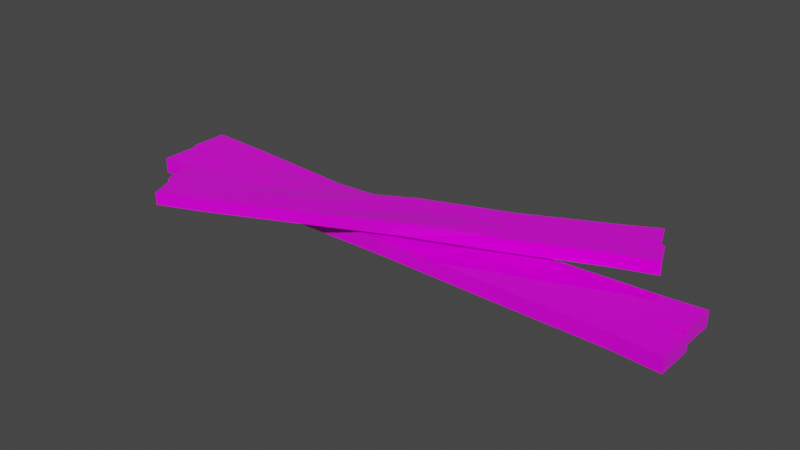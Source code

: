 # Source: boards.blend  (saved by Blender 4.0.36; exported with 4.5.12 LTS)
import bpy
from mathutils import Matrix  # noqa: F401  (used for matrix-valued properties, if any)

bpy.ops.wm.read_factory_settings(use_empty=True)
scene = bpy.context.scene
scene.name = 'Scene'

# ---- collections
col_collection = bpy.data.collections.new('Collection'); scene.collection.children.link(col_collection)

# ---- images (referenced by path relative to the original .blend; pixels are not part of the script)
import os
ASSET_DIR = os.environ.get("B2B_ASSET_DIR", "")  # directory of the original .blend (textures are referenced by path, not embedded)
HERE = os.path.dirname(os.path.abspath(__file__))  # packed textures are extracted next to this script under _unpacked/

def load_image(name, relpath, width, height, colorspace="sRGB"):
    """Load a texture the original file referenced (path relative to the .blend, or extracted next to this script)."""
    p = next((c for c in (os.path.join(HERE, relpath), os.path.join(ASSET_DIR, relpath)) if relpath and os.path.exists(c)), "")
    if p:
        img = bpy.data.images.load(p, check_existing=True)
        img.name = name
    else:  # same state as the original file: an image datablock whose file is absent (Cycles renders it pink)
        img = bpy.data.images.new(name, width, height)
        img.source = "FILE"
        img.filepath = "//" + (relpath or name)
    img.colorspace_settings.name = colorspace
    return img
img_woodtexture = load_image('WoodTexture', 'WoodTexture.png', 1024, 1024, 'sRGB')

# ---- materials (node trees are filled in below, after node groups)
mat_material_002 = bpy.data.materials.new('Material.002')
mat_material_002.use_transparent_shadow = False

# ---- material node trees
mat_material_002.use_nodes = True; mat_material_002.node_tree.nodes.clear()
_N = mat_material_002.node_tree.nodes; _L = mat_material_002.node_tree.links
n0 = _N.new('ShaderNodeBsdfPrincipled'); n0.name = 'Principled BSDF'; n0.location = (10, 300)
n0.inputs[2].default_value = 0.0
n0.inputs[3].default_value = 1.45
n1 = _N.new('ShaderNodeOutputMaterial'); n1.name = 'Material Output'; n1.location = (300, 300)
n2 = _N.new('ShaderNodeTexImage'); n2.name = 'Image Texture'; n2.location = (-280, 280)
n2.image = img_woodtexture
n2.interpolation = 'Closest'
_L.new(n0.outputs[0], n1.inputs[0])
_L.new(n2.outputs[0], n0.inputs[0])
n1.is_active_output = True

# ---- world
world_world = bpy.data.worlds.new('World'); scene.world = world_world
world_world.use_nodes = True; world_world.node_tree.nodes.clear()
_N = world_world.node_tree.nodes; _L = world_world.node_tree.links
n0 = _N.new('ShaderNodeOutputWorld'); n0.name = 'World Output'; n0.location = (300, 300)
n1 = _N.new('ShaderNodeBackground'); n1.name = 'Background'; n1.location = (10, 300)
n1.inputs[0].default_value = (0.05088, 0.05088, 0.05088, 1.0)
_L.new(n1.outputs[0], n0.inputs[0])
n0.is_active_output = True
world_world.color = (0.05088, 0.05088, 0.05088)
world_world.use_sun_shadow = False
world_world.sun_shadow_jitter_overblur = 0.0

# ---- meshes
me_cube = bpy.data.meshes.new('Cube')
me_cube.from_pydata([(3.0, 0.5, 0.1), (3.0, 0.5, -0.1), (3.0, -0.4663, 0.1), (3.0, -0.4663, -0.1), (-3.0, 0.5, 0.1), (-3.0, 0.5, -0.1), (-3.0, -0.5, 0.1), (-3.0, -0.5, -0.1), (-3.0, 0.0, -0.1), (3.0, 0.0, 0.1), (-3.0, 0.0, 0.1), (3.0, 0.0, -0.1), (3.545, 0.5481, 0.1), (3.545, 0.5481, -0.1), (3.545, 0.0481, -0.1), (3.545, 0.0481, 0.1), (3.598, -0.5112, 0.1), (3.598, -0.5112, -0.1), (3.598, -0.01119, 0.1), (3.598, -0.01119, -0.1), (-3.685, -0.03834, -0.07158), (-3.685, -0.5383, -0.07158), (-3.685, -0.5383, 0.1284), (-3.685, -0.03834, 0.1284), (-3.784, 0.5329, 0.1), (-3.784, 0.5329, -0.1), (-3.784, 0.03289, 0.1), (-3.784, 0.03289, -0.1), (0.0, 0.5, -0.1), (0.0, -0.5, 0.149), (0.0, -0.5, -0.05102), (0.0, 0.5, 0.1), (0.0, 0.0, -0.1), (0.0, 0.0, 0.1), (-1.5, 0.4609, -0.1469), (-1.5, -0.4539, 0.1), (-1.5, 0.0, -0.1), (-1.5, -0.4539, -0.1), (-1.5, 0.4609, 0.05312), (-1.5, 0.0, 0.1), (1.5, -0.4539, -0.1), (1.5, 0.4251, 0.1), (1.5, 0.0, 0.1), (1.5, 0.4251, -0.1), (1.5, -0.4539, 0.1), (1.5, 0.0, -0.1)], [], [(39, 10, 6, 35), (37, 35, 6, 7), (10, 4, 24, 26), (45, 11, 3, 40), (9, 2, 16, 18), (43, 41, 0, 1), (1, 0, 12, 13), (43, 1, 11, 45), (8, 7, 21, 20), (38, 4, 10, 39), (13, 12, 15, 14), (0, 9, 15, 12), (11, 1, 13, 14), (9, 11, 14, 15), (19, 18, 16, 17), (11, 9, 18, 19), (2, 3, 17, 16), (3, 11, 19, 17), (21, 22, 23, 20), (10, 8, 20, 23), (7, 6, 22, 21), (6, 10, 23, 22), (27, 26, 24, 25), (8, 10, 26, 27), (4, 5, 25, 24), (5, 8, 27, 25), (41, 31, 33, 42), (34, 28, 32, 36), (34, 38, 31, 28), (36, 32, 30, 37), (40, 44, 29, 30), (42, 33, 29, 44), (8, 36, 37, 7), (5, 4, 38, 34), (5, 34, 36, 8), (31, 38, 39, 33), (30, 29, 35, 37), (33, 39, 35, 29), (9, 42, 44, 2), (3, 2, 44, 40), (0, 41, 42, 9), (28, 43, 45, 32), (28, 31, 41, 43), (32, 45, 40, 30)])
_uv = me_cube.uv_layers.new(name='UVMap')
_uv.uv.foreach_set('vector', [0.07237, 0.6906, 0.0728, 0.8938, 0.005066, 0.894, 0.01089, 0.6908, 0.3241, 0.296, 0.297, 0.296, 0.297, 0.09278, 0.3241, 0.09278, 0.0728, 0.8938, 0.1405, 0.8937, 0.1452, 0.9999, 0.07747, 1.0, 0.2167, 0.7158, 0.2163, 0.919, 0.1531, 0.9189, 0.1552, 0.7157, 0.07111, 0.08098, 0.007944, 0.08111, 0.001695, 0.0001366, 0.06943, 0.0, 0.3305, 0.7156, 0.3576, 0.7156, 0.3576, 0.9189, 0.3305, 0.9189, 0.3305, 0.9189, 0.3576, 0.9189, 0.3576, 0.9928, 0.3305, 0.9928, 0.2743, 0.7159, 0.284, 0.9192, 0.2163, 0.919, 0.2167, 0.7158, 0.218, 0.1062, 0.1503, 0.106, 0.1452, 0.01325, 0.2129, 0.01338, 0.1349, 0.6905, 0.1405, 0.8937, 0.0728, 0.8938, 0.07237, 0.6906, 0.4118, 0.3356, 0.3847, 0.3356, 0.3847, 0.2679, 0.4118, 0.2679, 0.1388, 0.08084, 0.07111, 0.08098, 0.07747, 0.007144, 0.1452, 0.007008, 0.2163, 0.919, 0.284, 0.9192, 0.2904, 0.993, 0.2227, 0.9929, 0.3847, 0.355, 0.3576, 0.355, 0.3576, 0.2811, 0.3847, 0.2811, 0.4118, 0.2679, 0.3847, 0.2679, 0.3847, 0.2001, 0.4118, 0.2001, 0.3576, 0.2001, 0.3847, 0.2001, 0.3847, 0.2811, 0.3576, 0.2811, 0.297, 0.9057, 0.3241, 0.9057, 0.3241, 0.9866, 0.297, 0.9866, 0.1531, 0.9189, 0.2163, 0.919, 0.2146, 1.0, 0.1469, 0.9999, 0.3847, 0.1061, 0.4117, 0.1061, 0.4117, 0.1739, 0.3847, 0.1739, 0.3847, 0.199, 0.3576, 0.2001, 0.3576, 0.1073, 0.3847, 0.1061, 0.3241, 0.09278, 0.297, 0.09278, 0.2932, 0.0, 0.3203, 0.0, 0.005066, 0.894, 0.0728, 0.8938, 0.06773, 0.9866, 0.0, 0.9868, 0.4118, 0.06774, 0.3847, 0.06774, 0.3847, 0.0, 0.4118, 2.98e-08, 0.3576, 0.0, 0.3847, 0.0, 0.3847, 0.1061, 0.3576, 0.1061, 0.3576, 0.1061, 0.3305, 0.1061, 0.3305, 0.0, 0.3576, 0.0, 0.2857, 0.1063, 0.218, 0.1062, 0.2227, 0.0, 0.2904, 0.0001366, 0.1291, 0.2841, 0.1397, 0.4873, 0.07195, 0.4874, 0.07153, 0.2842, 0.2801, 0.3095, 0.2849, 0.5127, 0.2172, 0.5126, 0.2176, 0.3094, 0.3241, 0.3093, 0.3512, 0.3093, 0.3576, 0.5125, 0.3305, 0.5125, 0.2176, 0.3094, 0.2172, 0.5126, 0.1493, 0.5124, 0.1561, 0.3092, 0.3241, 0.7025, 0.297, 0.7025, 0.2904, 0.4992, 0.3175, 0.4992, 0.07153, 0.2842, 0.07195, 0.4874, 0.004112, 0.4876, 0.01004, 0.2843, 0.218, 0.1062, 0.2176, 0.3094, 0.1561, 0.3092, 0.1503, 0.106, 0.3305, 0.1061, 0.3576, 0.1061, 0.3512, 0.3093, 0.3241, 0.3093, 0.2857, 0.1063, 0.2801, 0.3095, 0.2176, 0.3094, 0.218, 0.1062, 0.1397, 0.4873, 0.1349, 0.6905, 0.07237, 0.6906, 0.07195, 0.4874, 0.3175, 0.4992, 0.2904, 0.4992, 0.297, 0.296, 0.3241, 0.296, 0.07195, 0.4874, 0.07237, 0.6906, 0.01089, 0.6908, 0.004112, 0.4876, 0.07111, 0.08098, 0.07153, 0.2842, 0.01004, 0.2843, 0.007944, 0.08111, 0.3241, 0.9057, 0.297, 0.9057, 0.297, 0.7025, 0.3241, 0.7025, 0.1388, 0.08084, 0.1291, 0.2841, 0.07153, 0.2842, 0.07111, 0.08098, 0.2849, 0.5127, 0.2743, 0.7159, 0.2167, 0.7158, 0.2172, 0.5126, 0.3305, 0.5125, 0.3576, 0.5125, 0.3576, 0.7156, 0.3305, 0.7156, 0.2172, 0.5126, 0.2167, 0.7158, 0.1552, 0.7157, 0.1493, 0.5124])
me_cube.materials.append(mat_material_002)
me_cube.use_mirror_vertex_groups = False
me_cube.update()
me_cube_001 = bpy.data.meshes.new('Cube.001')
me_cube_001.from_pydata([(2.104, 1.327, 0.3027), (2.107, 1.321, 0.1393), (2.408, 0.5987, 0.3347), (2.412, 0.5928, 0.1713), (-2.422, -0.5674, 0.2795), (-2.419, -0.5733, 0.1161), (-2.107, -1.321, 0.3126), (-2.104, -1.327, 0.1492), (-2.261, -0.9501, 0.1326), (2.261, 0.9501, 0.3192), (-2.265, -0.9443, 0.296), (2.265, 0.9443, 0.1558), (2.499, 1.535, 0.3032), (2.503, 1.529, 0.1398), (2.66, 1.153, 0.1563), (2.657, 1.158, 0.3198), (2.873, 0.7536, 0.3385), (2.877, 0.7477, 0.1751), (2.716, 1.13, 0.3219), (2.719, 1.125, 0.1585), (-2.766, -1.194, 0.1545), (-2.608, -1.571, 0.171), (-2.612, -1.565, 0.3344), (-2.769, -1.189, 0.3179), (-3.024, -0.7901, 0.2753), (-3.02, -0.7959, 0.1119), (-2.866, -1.167, 0.2919), (-2.863, -1.173, 0.1285), (-0.156, 0.374, 0.1277), (0.1552, -0.3725, 0.3642), (0.1585, -0.3784, 0.2008), (-0.1593, 0.3798, 0.2911), (0.001636, -0.002908, 0.1442), (-0.001636, 0.002908, 0.3076), (-1.274, -0.1304, 0.08485), (-0.99, -0.8128, 0.3169), (-1.13, -0.4765, 0.1384), (-0.9867, -0.8186, 0.1535), (-1.278, -0.1246, 0.2483), (-1.133, -0.4707, 0.3018), (1.276, 0.1286, 0.1651), (0.9958, 0.7969, 0.2994), (1.13, 0.4765, 0.3134), (0.999, 0.7911, 0.1359), (1.273, 0.1344, 0.3285), (1.133, 0.4707, 0.15)], [], [(39, 10, 6, 35), (37, 35, 6, 7), (10, 4, 24, 26), (45, 11, 3, 40), (9, 2, 16, 18), (43, 41, 0, 1), (1, 0, 12, 13), (43, 1, 11, 45), (8, 7, 21, 20), (38, 4, 10, 39), (13, 12, 15, 14), (0, 9, 15, 12), (11, 1, 13, 14), (9, 11, 14, 15), (19, 18, 16, 17), (11, 9, 18, 19), (2, 3, 17, 16), (3, 11, 19, 17), (21, 22, 23, 20), (10, 8, 20, 23), (7, 6, 22, 21), (6, 10, 23, 22), (27, 26, 24, 25), (8, 10, 26, 27), (4, 5, 25, 24), (5, 8, 27, 25), (41, 31, 33, 42), (34, 28, 32, 36), (34, 38, 31, 28), (36, 32, 30, 37), (40, 44, 29, 30), (42, 33, 29, 44), (8, 36, 37, 7), (5, 4, 38, 34), (5, 34, 36, 8), (31, 38, 39, 33), (30, 29, 35, 37), (33, 39, 35, 29), (9, 42, 44, 2), (3, 2, 44, 40), (0, 41, 42, 9), (28, 43, 45, 32), (28, 31, 41, 43), (32, 45, 40, 30)])
_uv = me_cube_001.uv_layers.new(name='UVMap')
_uv.uv.foreach_set('vector', [0.07237, 0.6906, 0.0728, 0.8938, 0.005066, 0.894, 0.01089, 0.6908, 0.3241, 0.296, 0.297, 0.296, 0.297, 0.09278, 0.3241, 0.09278, 0.0728, 0.8938, 0.1405, 0.8937, 0.1452, 0.9999, 0.07747, 1.0, 0.2167, 0.7158, 0.2163, 0.919, 0.1531, 0.9189, 0.1552, 0.7157, 0.07111, 0.08098, 0.007944, 0.08111, 0.001695, 0.0001366, 0.06943, 0.0, 0.3305, 0.7156, 0.3576, 0.7156, 0.3576, 0.9189, 0.3305, 0.9189, 0.3305, 0.9189, 0.3576, 0.9189, 0.3576, 0.9928, 0.3305, 0.9928, 0.2743, 0.7159, 0.284, 0.9192, 0.2163, 0.919, 0.2167, 0.7158, 0.218, 0.1062, 0.1503, 0.106, 0.1452, 0.01325, 0.2129, 0.01338, 0.1349, 0.6905, 0.1405, 0.8937, 0.0728, 0.8938, 0.07237, 0.6906, 0.4118, 0.3356, 0.3847, 0.3356, 0.3847, 0.2679, 0.4118, 0.2679, 0.1388, 0.08084, 0.07111, 0.08098, 0.07747, 0.007144, 0.1452, 0.007008, 0.2163, 0.919, 0.284, 0.9192, 0.2904, 0.993, 0.2227, 0.9929, 0.3847, 0.355, 0.3576, 0.355, 0.3576, 0.2811, 0.3847, 0.2811, 0.4118, 0.2679, 0.3847, 0.2679, 0.3847, 0.2001, 0.4118, 0.2001, 0.3576, 0.2001, 0.3847, 0.2001, 0.3847, 0.2811, 0.3576, 0.2811, 0.297, 0.9057, 0.3241, 0.9057, 0.3241, 0.9866, 0.297, 0.9866, 0.1531, 0.9189, 0.2163, 0.919, 0.2146, 1.0, 0.1469, 0.9999, 0.3847, 0.1061, 0.4117, 0.1061, 0.4117, 0.1739, 0.3847, 0.1739, 0.3847, 0.199, 0.3576, 0.2001, 0.3576, 0.1073, 0.3847, 0.1061, 0.3241, 0.09278, 0.297, 0.09278, 0.2932, 0.0, 0.3203, 0.0, 0.005066, 0.894, 0.0728, 0.8938, 0.06773, 0.9866, 0.0, 0.9868, 0.4118, 0.06774, 0.3847, 0.06774, 0.3847, 0.0, 0.4118, 2.98e-08, 0.3576, 0.0, 0.3847, 0.0, 0.3847, 0.1061, 0.3576, 0.1061, 0.3576, 0.1061, 0.3305, 0.1061, 0.3305, 0.0, 0.3576, 0.0, 0.2857, 0.1063, 0.218, 0.1062, 0.2227, 0.0, 0.2904, 0.0001366, 0.1291, 0.2841, 0.1397, 0.4873, 0.07195, 0.4874, 0.07153, 0.2842, 0.2801, 0.3095, 0.2849, 0.5127, 0.2172, 0.5126, 0.2176, 0.3094, 0.3241, 0.3093, 0.3512, 0.3093, 0.3576, 0.5125, 0.3305, 0.5125, 0.2176, 0.3094, 0.2172, 0.5126, 0.1493, 0.5124, 0.1561, 0.3092, 0.3241, 0.7025, 0.297, 0.7025, 0.2904, 0.4992, 0.3175, 0.4992, 0.07153, 0.2842, 0.07195, 0.4874, 0.004112, 0.4876, 0.01004, 0.2843, 0.218, 0.1062, 0.2176, 0.3094, 0.1561, 0.3092, 0.1503, 0.106, 0.3305, 0.1061, 0.3576, 0.1061, 0.3512, 0.3093, 0.3241, 0.3093, 0.2857, 0.1063, 0.2801, 0.3095, 0.2176, 0.3094, 0.218, 0.1062, 0.1397, 0.4873, 0.1349, 0.6905, 0.07237, 0.6906, 0.07195, 0.4874, 0.3175, 0.4992, 0.2904, 0.4992, 0.297, 0.296, 0.3241, 0.296, 0.07195, 0.4874, 0.07237, 0.6906, 0.01089, 0.6908, 0.004112, 0.4876, 0.07111, 0.08098, 0.07153, 0.2842, 0.01004, 0.2843, 0.007944, 0.08111, 0.3241, 0.9057, 0.297, 0.9057, 0.297, 0.7025, 0.3241, 0.7025, 0.1388, 0.08084, 0.1291, 0.2841, 0.07153, 0.2842, 0.07111, 0.08098, 0.2849, 0.5127, 0.2743, 0.7159, 0.2167, 0.7158, 0.2172, 0.5126, 0.3305, 0.5125, 0.3576, 0.5125, 0.3576, 0.7156, 0.3305, 0.7156, 0.2172, 0.5126, 0.2167, 0.7158, 0.1552, 0.7157, 0.1493, 0.5124])
me_cube_001.materials.append(mat_material_002)
me_cube_001.use_mirror_vertex_groups = False
me_cube_001.update()

# ---- objects
ob_cube = bpy.data.objects.new('Cube', me_cube)
ob_cube_001 = bpy.data.objects.new('Cube.001', me_cube_001)

# ---- transforms, parenting, visibility, modifiers, constraints
ob_cube.location = (0.0, 0.0, 0.0)
ob_cube.lock_rotations_4d = False
ob_cube.empty_display_type = 'ARROWS'
ob_cube.lineart.crease_threshold = 0.0
ob_cube_001.location = (0.0, 0.0, 0.0)
ob_cube_001.lock_rotations_4d = False
ob_cube_001.empty_display_type = 'ARROWS'
ob_cube_001.lineart.crease_threshold = 0.0

# ---- collection membership
col_collection.objects.link(ob_cube)
col_collection.objects.link(ob_cube_001)

# ---- scene / render settings (as saved in the file)
scene.frame_start = 1; scene.frame_end = 250; scene.frame_set(1)
scene.render.engine = 'BLENDER_EEVEE_NEXT'
scene.cycles.sampling_pattern = 'TABULATED_SOBOL'
scene.cycles.use_light_tree = False
scene.view_settings.view_transform = 'Filmic'
bpy.context.view_layer.update()

# ---- added for rendering (the .blend has no active camera and no usable light): camera, sun
cam_auto = bpy.data.cameras.new('AutoCamera')
cam_auto.lens = 50.0
cam_auto.sensor_width = 36.0
cam_auto.clip_end = 1000.0
ob_auto_camera = bpy.data.objects.new('AutoCamera', cam_auto)
scene.collection.objects.link(ob_auto_camera)
ob_auto_camera.location = (7.33176, -8.92758, 6.04842)
ob_auto_camera.rotation_euler = (1.09748, -7.21219e-08, 0.694738)
scene.camera = ob_auto_camera
light_auto_sun = bpy.data.lights.new('AutoSun', 'SUN')
light_auto_sun.energy = 3.0
light_auto_sun.angle = 0.0523599
ob_auto_sun = bpy.data.objects.new('AutoSun', light_auto_sun)
scene.collection.objects.link(ob_auto_sun)
ob_auto_sun.rotation_euler = (0.872665, 0.174533, 0.523599)
bpy.context.view_layer.update()
